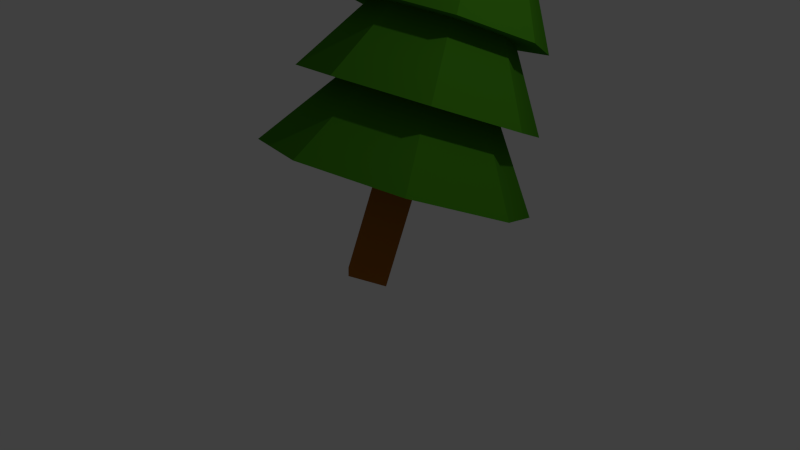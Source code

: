 # Source: Tree1.blend  (saved by Blender 2.75.0; exported with 4.5.12 LTS)
import bpy
from mathutils import Matrix  # noqa: F401  (used for matrix-valued properties, if any)

bpy.ops.wm.read_factory_settings(use_empty=True)
scene = bpy.context.scene
scene.name = 'Scene'

# ---- collections
col_collection_1 = bpy.data.collections.new('Collection 1'); scene.collection.children.link(col_collection_1)

# ---- materials (node trees are filled in below, after node groups)
mat_bark = bpy.data.materials.new('Bark')
mat_bark.alpha_threshold = 0.0
mat_bark.use_transparent_shadow = False
mat_bark.diffuse_color = (0.3712, 0.1274, 0.016, 1.0)
mat_bark.roughness = 0.5
mat_bark.line_color = (0.0, 0.0, 0.0, 1.0)
mat_leaves = bpy.data.materials.new('Leaves')
mat_leaves.alpha_threshold = 0.0
mat_leaves.use_transparent_shadow = False
mat_leaves.diffuse_color = (0.05781, 0.2502, 0.01033, 1.0)
mat_leaves.roughness = 0.5

# ---- material node trees

# ---- world
world_world = bpy.data.worlds.new('World'); scene.world = world_world
world_world.color = (0.05088, 0.05088, 0.05088)
world_world.use_sun_shadow = False
world_world.sun_shadow_jitter_overblur = 0.0
world_world.cycles.sampling_method = 'MANUAL'
world_world.cycles.sample_map_resolution = 256

# ---- cameras
cam_camera = bpy.data.cameras.new('Camera')
cam_camera.clip_end = 100.0
cam_camera.lens = 35.0
cam_camera.sensor_width = 32.0
cam_camera.sensor_height = 18.0
cam_camera.ortho_scale = 7.314
cam_camera.dof.focus_distance = 0.0
cam_camera.dof.aperture_fstop = 128.0

# ---- lights
light_lamp = bpy.data.lights.new('Lamp', 'POINT')
light_lamp.transmission_factor = 0.0
light_lamp.cutoff_distance = 30.0
light_lamp.energy = 100.0
light_lamp.shadow_buffer_clip_start = 1.001
light_lamp.shadow_soft_size = 0.1
light_lamp.shadow_maximum_resolution = 0.006
light_lamp.use_absolute_resolution = True
light_lamp.cycles.use_multiple_importance_sampling = False

# ---- meshes
me_cube = bpy.data.meshes.new('Cube')
me_cube.from_pydata([(1.0, 1.0, -1.0), (1.0, -1.0, -1.0), (-1.0, -1.0, -1.0), (-1.0, 1.0, -1.0), (1.0, 1.0, 19.76), (1.0, -1.0, 19.76), (-1.0, -1.0, 19.76), (-1.0, 1.0, 19.76), (0.0, 4.045, 16.18), (2.861, 2.861, 16.18), (4.045, -1.768e-07, 16.18), (2.861, -2.861, 16.18), (-3.537e-07, -4.045, 16.18), (0.0, 0.0, 24.27), (-2.861, -2.861, 16.18), (-4.045, 4.824e-08, 16.18), (-2.861, 2.861, 16.18), (0.0, 4.855, 12.95), (3.433, 3.433, 12.95), (4.855, -2.122e-07, 12.95), (3.433, -3.433, 12.95), (-4.244e-07, -4.855, 12.95), (0.0, 0.0, 21.04), (-3.433, -3.433, 12.95), (-4.855, 5.789e-08, 12.95), (-3.433, 3.433, 12.95), (0.0, 5.664, 9.709), (4.005, 4.005, 9.709), (5.664, -2.476e-07, 9.709), (4.005, -4.005, 9.709), (-4.951e-07, -5.664, 9.709), (0.0, 0.0, 17.8), (-4.005, -4.005, 9.709), (-5.664, 6.754e-08, 9.709), (-4.005, 4.005, 9.709), (0.0, 6.473, 6.473), (4.577, 4.577, 6.473), (6.473, -2.829e-07, 6.473), (4.577, -4.577, 6.473), (-5.659e-07, -6.473, 6.473), (0.0, 0.0, 14.56), (-4.577, -4.577, 6.473), (-6.473, 7.719e-08, 6.473), (-4.577, 4.577, 6.473), (0.0, 7.282, 3.236), (5.149, 5.149, 3.236), (7.282, -3.183e-07, 3.236), (5.149, -5.149, 3.236), (-6.366e-07, -7.282, 3.236), (0.0, 0.0, 11.33), (-5.149, -5.149, 3.236), (-7.282, 8.684e-08, 3.236), (-5.149, 5.149, 3.236)], [], [(0, 1, 2, 3), (4, 7, 6, 5), (0, 4, 5, 1), (1, 5, 6, 2), (2, 6, 7, 3), (4, 0, 3, 7), (15, 13, 16), (8, 13, 9), (14, 13, 15), (12, 13, 14), (11, 13, 12), (10, 13, 11), (16, 13, 8), (9, 13, 10), (8, 9, 10, 11, 12, 14, 15, 16), (24, 22, 25), (17, 22, 18), (23, 22, 24), (21, 22, 23), (20, 22, 21), (19, 22, 20), (25, 22, 17), (18, 22, 19), (17, 18, 19, 20, 21, 23, 24, 25), (33, 31, 34), (26, 31, 27), (32, 31, 33), (30, 31, 32), (29, 31, 30), (28, 31, 29), (34, 31, 26), (27, 31, 28), (26, 27, 28, 29, 30, 32, 33, 34), (42, 40, 43), (35, 40, 36), (41, 40, 42), (39, 40, 41), (38, 40, 39), (37, 40, 38), (43, 40, 35), (36, 40, 37), (35, 36, 37, 38, 39, 41, 42, 43), (51, 49, 52), (44, 49, 45), (50, 49, 51), (48, 49, 50), (47, 49, 48), (46, 49, 47), (52, 49, 44), (45, 49, 46), (44, 45, 46, 47, 48, 50, 51, 52)])
me_cube.polygons.foreach_set('material_index', [0, 0, 0, 0, 0, 0, 1, 1, 1, 1, 1, 1, 1, 1, 1, 1, 1, 1, 1, 1, 1, 1, 1, 1, 1, 1, 1, 1, 1, 1, 1, 1, 1, 1, 1, 1, 1, 1, 1, 1, 1, 1, 1, 1, 1, 1, 1, 1, 1, 1, 1])
me_cube.materials.append(mat_bark)
me_cube.materials.append(mat_leaves)
me_cube.use_remesh_preserve_volume = False
me_cube.use_remesh_preserve_attributes = False
me_cube.use_mirror_vertex_groups = False
me_cube.update()

# ---- objects
ob_cube = bpy.data.objects.new('Cube', me_cube)
ob_lamp = bpy.data.objects.new('Lamp', light_lamp)
ob_camera = bpy.data.objects.new('Camera', cam_camera)

# ---- transforms, parenting, visibility, modifiers, constraints
ob_cube.location = (0.0, 0.0, 0.0)
ob_cube.rotation_euler = (-0.3054, 0.3054, 0.7854)
ob_cube.scale = (0.2472, 0.2472, 0.3126)
ob_cube.lock_rotations_4d = False
ob_cube.empty_display_type = 'ARROWS'
ob_cube.lineart.crease_threshold = 0.0
ob_lamp.location = (4.076, 1.005, 5.904)
ob_lamp.rotation_euler = (0.6503, 0.05522, 1.866)
ob_lamp.lock_rotations_4d = False
ob_lamp.empty_display_type = 'ARROWS'
ob_lamp.color = (0.0, 0.0, 0.0, 0.0)
ob_lamp.lineart.crease_threshold = 0.0
ob_camera.location = (7.481, -6.508, 5.344)
ob_camera.rotation_euler = (1.109, 0.01082, 0.8149)
ob_camera.lock_rotations_4d = False
ob_camera.empty_display_type = 'ARROWS'
ob_camera.color = (0.0, 0.0, 0.0, 0.0)
ob_camera.display_type = 'WIRE'
ob_camera.lineart.crease_threshold = 0.0

# ---- collection membership
col_collection_1.objects.link(ob_cube)
col_collection_1.objects.link(ob_lamp)
col_collection_1.objects.link(ob_camera)

# ---- scene / render settings (as saved in the file)
scene.camera = ob_camera
scene.frame_start = 1; scene.frame_end = 250; scene.frame_set(1)
scene.render.engine = 'BLENDER_EEVEE_NEXT'
scene.render.resolution_percentage = 50
scene.render.dither_intensity = 0.0
scene.cycles.use_denoising = False
scene.cycles.samples = 10
scene.cycles.sampling_pattern = 'TABULATED_SOBOL'
scene.cycles.light_sampling_threshold = 0.0
scene.cycles.use_adaptive_sampling = False
scene.cycles.use_light_tree = False
scene.cycles.blur_glossy = 0.0
scene.cycles.pixel_filter_type = 'GAUSSIAN'
scene.cycles.sample_clamp_indirect = 0.0
scene.view_settings.view_transform = 'Standard'
bpy.context.view_layer.update()
